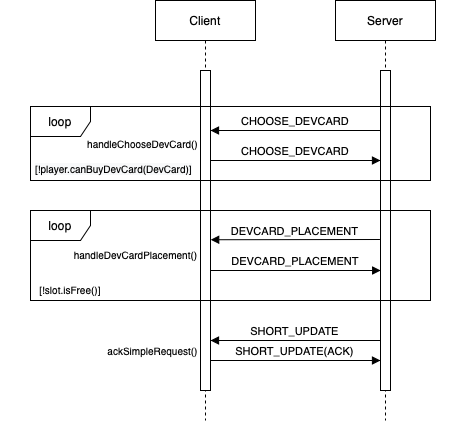

The diagram above was exported from draw.io. Its source (the exported page's mxGraphModel, read from the mxfile embedded in the PNG):
<mxGraphModel dx="665" dy="545" grid="1" gridSize="10" guides="1" tooltips="1" connect="1" arrows="1" fold="1" page="1" pageScale="1" pageWidth="850" pageHeight="1100" math="0" shadow="0">
  <root>
    <mxCell id="0" />
    <mxCell id="1" parent="0" />
    <mxCell id="BkMa3sLIFvgS0kzwtSVL-1" value="Client" style="shape=umlLifeline;perimeter=lifelinePerimeter;container=1;collapsible=0;recursiveResize=0;rounded=0;shadow=0;strokeWidth=1;" vertex="1" parent="1">
      <mxGeometry x="205" y="60" width="100" height="420" as="geometry" />
    </mxCell>
    <mxCell id="BkMa3sLIFvgS0kzwtSVL-2" value="" style="points=[];perimeter=orthogonalPerimeter;rounded=0;shadow=0;strokeWidth=1;" vertex="1" parent="BkMa3sLIFvgS0kzwtSVL-1">
      <mxGeometry x="45" y="70" width="10" height="320" as="geometry" />
    </mxCell>
    <mxCell id="BkMa3sLIFvgS0kzwtSVL-3" value="Server" style="shape=umlLifeline;perimeter=lifelinePerimeter;container=1;collapsible=0;recursiveResize=0;rounded=0;shadow=0;strokeWidth=1;" vertex="1" parent="1">
      <mxGeometry x="385" y="60" width="100" height="420" as="geometry" />
    </mxCell>
    <mxCell id="BkMa3sLIFvgS0kzwtSVL-4" value="" style="points=[];perimeter=orthogonalPerimeter;rounded=0;shadow=0;strokeWidth=1;" vertex="1" parent="BkMa3sLIFvgS0kzwtSVL-3">
      <mxGeometry x="45" y="70" width="10" height="320" as="geometry" />
    </mxCell>
    <mxCell id="BkMa3sLIFvgS0kzwtSVL-5" value="CHOOSE_DEVCARD" style="verticalAlign=bottom;endArrow=block;shadow=0;strokeWidth=1;" edge="1" parent="1">
      <mxGeometry relative="1" as="geometry">
        <mxPoint x="430" y="190" as="sourcePoint" />
        <mxPoint x="260" y="190" as="targetPoint" />
      </mxGeometry>
    </mxCell>
    <mxCell id="BkMa3sLIFvgS0kzwtSVL-6" value="CHOOSE_DEVCARD" style="verticalAlign=bottom;endArrow=block;shadow=0;strokeWidth=1;" edge="1" parent="1">
      <mxGeometry relative="1" as="geometry">
        <mxPoint x="260" y="220" as="sourcePoint" />
        <mxPoint x="430" y="220" as="targetPoint" />
        <Array as="points" />
      </mxGeometry>
    </mxCell>
    <mxCell id="BkMa3sLIFvgS0kzwtSVL-7" value="" style="endArrow=none;dashed=1;html=1;" edge="1" parent="1">
      <mxGeometry width="50" height="50" relative="1" as="geometry">
        <mxPoint x="520" y="311" as="sourcePoint" />
        <mxPoint x="520" y="311" as="targetPoint" />
      </mxGeometry>
    </mxCell>
    <mxCell id="BkMa3sLIFvgS0kzwtSVL-8" value="&lt;font style=&quot;font-size: 10px&quot;&gt;[!slot.isFree()]&lt;/font&gt;" style="text;html=1;strokeColor=none;fillColor=none;align=center;verticalAlign=middle;whiteSpace=wrap;rounded=0;fontSize=10;" vertex="1" parent="1">
      <mxGeometry x="50" y="338" width="140" height="22" as="geometry" />
    </mxCell>
    <mxCell id="BkMa3sLIFvgS0kzwtSVL-9" value="DEVCARD_PLACEMENT" style="verticalAlign=bottom;endArrow=block;shadow=0;strokeWidth=1;exitX=-0.075;exitY=0.061;exitDx=0;exitDy=0;exitPerimeter=0;" edge="1" parent="1">
      <mxGeometry relative="1" as="geometry">
        <mxPoint x="429.45000000000016" y="299" as="sourcePoint" />
        <mxPoint x="260.20000000000005" y="299.24" as="targetPoint" />
      </mxGeometry>
    </mxCell>
    <mxCell id="BkMa3sLIFvgS0kzwtSVL-10" value="DEVCARD_PLACEMENT" style="verticalAlign=bottom;endArrow=block;shadow=0;strokeWidth=1;exitX=0.98;exitY=0.262;exitDx=0;exitDy=0;exitPerimeter=0;" edge="1" parent="1">
      <mxGeometry relative="1" as="geometry">
        <mxPoint x="260" y="330" as="sourcePoint" />
        <mxPoint x="430.20000000000005" y="330" as="targetPoint" />
      </mxGeometry>
    </mxCell>
    <mxCell id="BkMa3sLIFvgS0kzwtSVL-12" value="" style="endArrow=none;dashed=1;html=1;" edge="1" parent="1">
      <mxGeometry width="50" height="50" relative="1" as="geometry">
        <mxPoint x="520" y="421" as="sourcePoint" />
        <mxPoint x="520" y="421" as="targetPoint" />
      </mxGeometry>
    </mxCell>
    <mxCell id="BkMa3sLIFvgS0kzwtSVL-13" value="SHORT_UPDATE" style="verticalAlign=bottom;endArrow=block;shadow=0;strokeWidth=1;exitX=-0.003;exitY=0.691;exitDx=0;exitDy=0;exitPerimeter=0;" edge="1" parent="1">
      <mxGeometry relative="1" as="geometry">
        <mxPoint x="429.9699999999999" y="400" as="sourcePoint" />
        <mxPoint x="260" y="400" as="targetPoint" />
      </mxGeometry>
    </mxCell>
    <mxCell id="BkMa3sLIFvgS0kzwtSVL-15" value="handleChooseDevCard()" style="text;html=1;align=center;verticalAlign=middle;resizable=0;points=[];autosize=1;strokeColor=none;fontSize=10;" vertex="1" parent="1">
      <mxGeometry x="127" y="193" width="130" height="20" as="geometry" />
    </mxCell>
    <mxCell id="BkMa3sLIFvgS0kzwtSVL-16" value="handleDevCardPlacement()" style="text;html=1;align=center;verticalAlign=middle;resizable=0;points=[];autosize=1;strokeColor=none;fontSize=10;" vertex="1" parent="1">
      <mxGeometry x="115" y="304" width="140" height="20" as="geometry" />
    </mxCell>
    <mxCell id="BkMa3sLIFvgS0kzwtSVL-18" value="SHORT_UPDATE(ACK)" style="verticalAlign=bottom;endArrow=block;shadow=0;strokeWidth=1;" edge="1" parent="1" source="BkMa3sLIFvgS0kzwtSVL-2">
      <mxGeometry relative="1" as="geometry">
        <mxPoint x="263" y="480" as="sourcePoint" />
        <mxPoint x="430" y="420" as="targetPoint" />
        <Array as="points">
          <mxPoint x="400" y="420" />
        </Array>
      </mxGeometry>
    </mxCell>
    <mxCell id="BkMa3sLIFvgS0kzwtSVL-19" value="ackSimpleRequest()" style="text;html=1;align=center;verticalAlign=middle;resizable=0;points=[];autosize=1;strokeColor=none;fontSize=10;" vertex="1" parent="1">
      <mxGeometry x="147" y="400" width="110" height="20" as="geometry" />
    </mxCell>
    <mxCell id="BkMa3sLIFvgS0kzwtSVL-22" value="&lt;span style=&quot;color: rgb(0 , 0 , 0) ; font-family: &amp;#34;helvetica&amp;#34; ; font-size: 10px ; font-style: normal ; font-weight: normal ; letter-spacing: normal ; text-align: center ; text-indent: 0px ; text-transform: none ; word-spacing: 0px ; background-color: rgb(248 , 249 , 250) ; text-decoration: none ; display: inline ; float: none&quot;&gt;[!player.canBuyDevCard(DevCard)]&lt;/span&gt;" style="text;whiteSpace=wrap;html=1;" vertex="1" parent="1">
      <mxGeometry x="83" y="215" width="160" height="30" as="geometry" />
    </mxCell>
    <mxCell id="BkMa3sLIFvgS0kzwtSVL-20" value="loop" style="shape=umlFrame;whiteSpace=wrap;html=1;shadow=0;" vertex="1" parent="1">
      <mxGeometry x="80" y="270" width="400" height="90" as="geometry" />
    </mxCell>
    <mxCell id="BkMa3sLIFvgS0kzwtSVL-21" value="loop" style="shape=umlFrame;whiteSpace=wrap;html=1;" vertex="1" parent="1">
      <mxGeometry x="80" y="166" width="400" height="74" as="geometry" />
    </mxCell>
  </root>
</mxGraphModel>